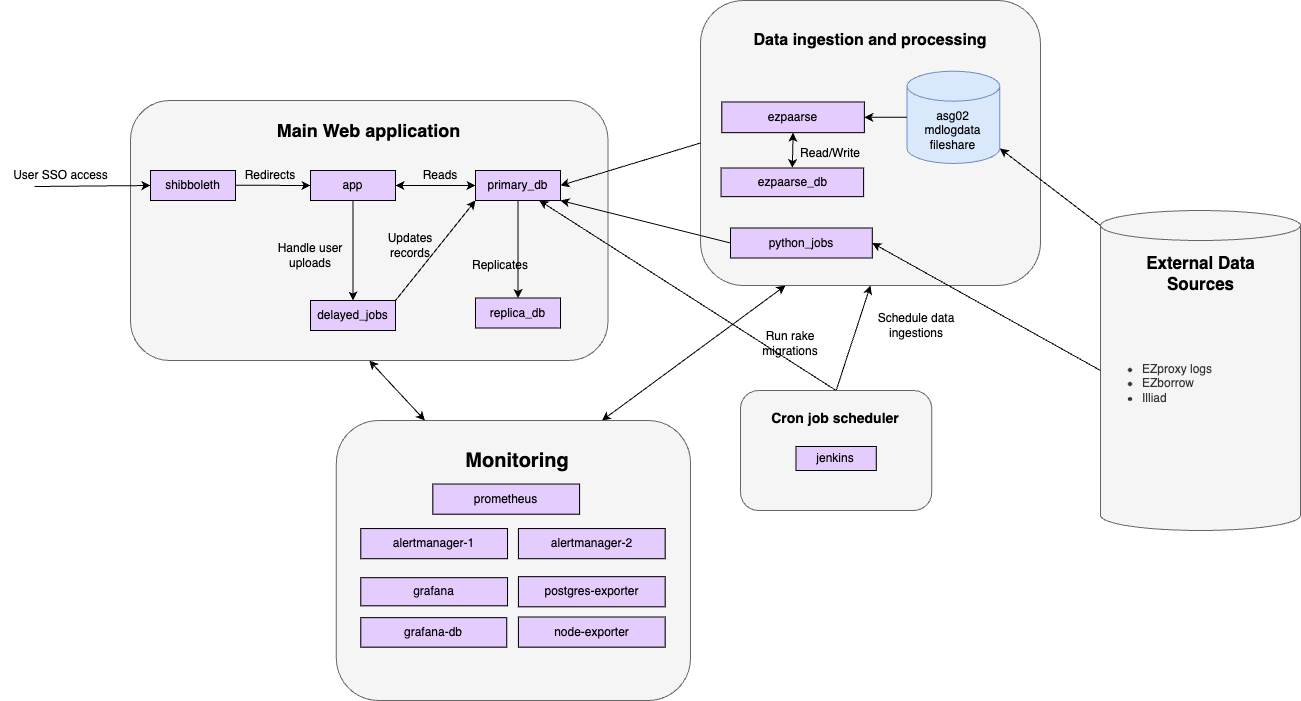

The diagram above was exported from draw.io. Its source (the exported page's mxGraphModel, read from the mxfile embedded in the PNG):
<mxGraphModel dx="1687" dy="795" grid="1" gridSize="10" guides="1" tooltips="1" connect="1" arrows="1" fold="1" page="1" pageScale="1" pageWidth="850" pageHeight="1100" math="0" shadow="0">
  <root>
    <mxCell id="0" />
    <mxCell id="1" parent="0" />
    <mxCell id="01339tYuv48P-NcMyJ_f-22" value="" style="rounded=1;whiteSpace=wrap;html=1;fillColor=#f5f5f5;fontColor=#333333;strokeColor=#666666;" parent="1" vertex="1">
      <mxGeometry x="250" y="170" width="477.5" height="260" as="geometry" />
    </mxCell>
    <mxCell id="01339tYuv48P-NcMyJ_f-2" value="delayed_jobs" style="rounded=0;whiteSpace=wrap;html=1;fillColor=light-dark(#E5CCFF,var(--ge-dark-color, #121212));" parent="1" vertex="1">
      <mxGeometry x="430" y="370" width="85" height="30" as="geometry" />
    </mxCell>
    <mxCell id="01339tYuv48P-NcMyJ_f-3" value="replica_db" style="rounded=0;whiteSpace=wrap;html=1;fillColor=light-dark(#E5CCFF,var(--ge-dark-color, #121212));" parent="1" vertex="1">
      <mxGeometry x="595" y="367.5" width="85" height="30" as="geometry" />
    </mxCell>
    <mxCell id="01339tYuv48P-NcMyJ_f-4" value="app" style="rounded=0;whiteSpace=wrap;html=1;fillColor=light-dark(#E5CCFF,var(--ge-dark-color, #121212));" parent="1" vertex="1">
      <mxGeometry x="430" y="240" width="85" height="30" as="geometry" />
    </mxCell>
    <mxCell id="01339tYuv48P-NcMyJ_f-12" value="" style="group" parent="1" vertex="1" connectable="0">
      <mxGeometry x="820" y="70" width="340" height="285" as="geometry" />
    </mxCell>
    <mxCell id="01339tYuv48P-NcMyJ_f-6" value="" style="rounded=1;whiteSpace=wrap;html=1;fillColor=#f5f5f5;fontColor=#333333;strokeColor=#666666;" parent="01339tYuv48P-NcMyJ_f-12" vertex="1">
      <mxGeometry width="340" height="285" as="geometry" />
    </mxCell>
    <mxCell id="01339tYuv48P-NcMyJ_f-11" value="&lt;b&gt;&lt;font style=&quot;font-size: 16px;&quot;&gt;Data ingestion and processing&lt;/font&gt;&lt;/b&gt;" style="text;html=1;align=center;verticalAlign=middle;whiteSpace=wrap;rounded=0;" parent="01339tYuv48P-NcMyJ_f-12" vertex="1">
      <mxGeometry x="47.778888888888886" y="27.503636363636367" width="244.44444444444446" height="25.909090909090914" as="geometry" />
    </mxCell>
    <mxCell id="01339tYuv48P-NcMyJ_f-7" value="ezpaarse" style="rounded=0;whiteSpace=wrap;html=1;fillColor=light-dark(#E5CCFF,var(--ge-dark-color, #121212));" parent="01339tYuv48P-NcMyJ_f-12" vertex="1">
      <mxGeometry x="21.333333333333332" y="101.47999999999999" width="142.53866666666667" height="30.68" as="geometry" />
    </mxCell>
    <mxCell id="01339tYuv48P-NcMyJ_f-8" value="ezpaarse_db" style="rounded=0;whiteSpace=wrap;html=1;fillColor=light-dark(#E5CCFF,var(--ge-dark-color, #121212));" parent="01339tYuv48P-NcMyJ_f-12" vertex="1">
      <mxGeometry x="20.57466666666665" y="167.5" width="142.53866666666667" height="28.64" as="geometry" />
    </mxCell>
    <mxCell id="01339tYuv48P-NcMyJ_f-14" value="asg02&lt;div&gt;mdlogdata&lt;/div&gt;&lt;div&gt;fileshare&lt;/div&gt;" style="shape=cylinder3;whiteSpace=wrap;html=1;boundedLbl=1;backgroundOutline=1;size=15;fillColor=#dae8fc;strokeColor=#6c8ebf;" parent="01339tYuv48P-NcMyJ_f-12" vertex="1">
      <mxGeometry x="206.45333333333335" y="70.68" width="92.90666666666667" height="92.27" as="geometry" />
    </mxCell>
    <mxCell id="01339tYuv48P-NcMyJ_f-19" value="" style="endArrow=classic;html=1;rounded=0;entryX=1;entryY=0.5;entryDx=0;entryDy=0;exitX=0;exitY=0.5;exitDx=0;exitDy=0;exitPerimeter=0;" parent="01339tYuv48P-NcMyJ_f-12" source="01339tYuv48P-NcMyJ_f-14" target="01339tYuv48P-NcMyJ_f-7" edge="1">
      <mxGeometry width="50" height="50" relative="1" as="geometry">
        <mxPoint x="-181.33333333333334" y="228" as="sourcePoint" />
        <mxPoint x="-128" y="156.75" as="targetPoint" />
      </mxGeometry>
    </mxCell>
    <mxCell id="01339tYuv48P-NcMyJ_f-27" value="" style="endArrow=classic;startArrow=classic;html=1;rounded=0;entryX=0.5;entryY=1;entryDx=0;entryDy=0;exitX=0.5;exitY=0;exitDx=0;exitDy=0;" parent="01339tYuv48P-NcMyJ_f-12" source="01339tYuv48P-NcMyJ_f-8" target="01339tYuv48P-NcMyJ_f-7" edge="1">
      <mxGeometry width="50" height="50" relative="1" as="geometry">
        <mxPoint x="-181.33333333333334" y="228" as="sourcePoint" />
        <mxPoint x="-128" y="156.75" as="targetPoint" />
      </mxGeometry>
    </mxCell>
    <mxCell id="01339tYuv48P-NcMyJ_f-1" value="python_jobs" style="rounded=0;whiteSpace=wrap;html=1;fillColor=light-dark(#E5CCFF,var(--ge-dark-color, #121212));" parent="01339tYuv48P-NcMyJ_f-12" vertex="1">
      <mxGeometry x="30.00333333333333" y="227.5" width="141.78133333333332" height="30" as="geometry" />
    </mxCell>
    <mxCell id="01339tYuv48P-NcMyJ_f-61" value="Read/Write" style="text;html=1;align=center;verticalAlign=middle;whiteSpace=wrap;rounded=0;" parent="01339tYuv48P-NcMyJ_f-12" vertex="1">
      <mxGeometry x="99.99999999999999" y="137.5" width="60" height="30" as="geometry" />
    </mxCell>
    <mxCell id="01339tYuv48P-NcMyJ_f-15" value="" style="endArrow=classic;html=1;rounded=0;entryX=1;entryY=1;entryDx=0;entryDy=-15;entryPerimeter=0;exitX=0;exitY=0;exitDx=0;exitDy=15;exitPerimeter=0;" parent="1" target="01339tYuv48P-NcMyJ_f-14" edge="1" source="D6SzNy0mf7mpAKvuHovu-2">
      <mxGeometry width="50" height="50" relative="1" as="geometry">
        <mxPoint x="1300" y="190" as="sourcePoint" />
        <mxPoint x="1280" y="367.5" as="targetPoint" />
      </mxGeometry>
    </mxCell>
    <mxCell id="01339tYuv48P-NcMyJ_f-23" value="&lt;b&gt;&lt;font style=&quot;font-size: 18px;&quot;&gt;Main Web application&lt;/font&gt;&lt;/b&gt;" style="text;html=1;align=center;verticalAlign=middle;whiteSpace=wrap;rounded=0;" parent="1" vertex="1">
      <mxGeometry x="378.13" y="190" width="221.25" height="20" as="geometry" />
    </mxCell>
    <mxCell id="01339tYuv48P-NcMyJ_f-24" value="primary_db" style="rounded=0;whiteSpace=wrap;html=1;fillColor=light-dark(#E5CCFF,var(--ge-dark-color, #121212));" parent="1" vertex="1">
      <mxGeometry x="595" y="240" width="85" height="30" as="geometry" />
    </mxCell>
    <mxCell id="01339tYuv48P-NcMyJ_f-25" value="" style="endArrow=classic;html=1;rounded=0;exitX=0.5;exitY=1;exitDx=0;exitDy=0;entryX=0.5;entryY=0;entryDx=0;entryDy=0;" parent="1" source="01339tYuv48P-NcMyJ_f-24" target="01339tYuv48P-NcMyJ_f-3" edge="1">
      <mxGeometry width="50" height="50" relative="1" as="geometry">
        <mxPoint x="650" y="430" as="sourcePoint" />
        <mxPoint x="700" y="380" as="targetPoint" />
      </mxGeometry>
    </mxCell>
    <mxCell id="01339tYuv48P-NcMyJ_f-26" value="" style="endArrow=classic;startArrow=classic;html=1;rounded=0;exitX=1;exitY=0.5;exitDx=0;exitDy=0;entryX=0;entryY=0.5;entryDx=0;entryDy=0;" parent="1" source="01339tYuv48P-NcMyJ_f-4" target="01339tYuv48P-NcMyJ_f-24" edge="1">
      <mxGeometry width="50" height="50" relative="1" as="geometry">
        <mxPoint x="650" y="430" as="sourcePoint" />
        <mxPoint x="700" y="380" as="targetPoint" />
      </mxGeometry>
    </mxCell>
    <mxCell id="01339tYuv48P-NcMyJ_f-29" value="" style="endArrow=classic;html=1;rounded=0;entryX=1;entryY=0.5;entryDx=0;entryDy=0;exitX=0;exitY=0.5;exitDx=0;exitDy=0;" parent="1" source="01339tYuv48P-NcMyJ_f-6" target="01339tYuv48P-NcMyJ_f-24" edge="1">
      <mxGeometry width="50" height="50" relative="1" as="geometry">
        <mxPoint x="710" y="390" as="sourcePoint" />
        <mxPoint x="760" y="340" as="targetPoint" />
      </mxGeometry>
    </mxCell>
    <mxCell id="01339tYuv48P-NcMyJ_f-31" value="" style="endArrow=classic;html=1;rounded=0;entryX=0;entryY=0.5;entryDx=0;entryDy=0;" parent="1" target="01339tYuv48P-NcMyJ_f-4" edge="1">
      <mxGeometry width="50" height="50" relative="1" as="geometry">
        <mxPoint x="305" y="254.5" as="sourcePoint" />
        <mxPoint x="440" y="255" as="targetPoint" />
      </mxGeometry>
    </mxCell>
    <mxCell id="01339tYuv48P-NcMyJ_f-32" value="Handle user uploads" style="text;html=1;align=center;verticalAlign=middle;whiteSpace=wrap;rounded=0;" parent="1" vertex="1">
      <mxGeometry x="390" y="310" width="80" height="30" as="geometry" />
    </mxCell>
    <mxCell id="01339tYuv48P-NcMyJ_f-33" value="" style="endArrow=classic;html=1;rounded=0;exitX=1;exitY=0;exitDx=0;exitDy=0;entryX=0;entryY=1;entryDx=0;entryDy=0;" parent="1" source="01339tYuv48P-NcMyJ_f-2" target="01339tYuv48P-NcMyJ_f-24" edge="1">
      <mxGeometry width="50" height="50" relative="1" as="geometry">
        <mxPoint x="650" y="430" as="sourcePoint" />
        <mxPoint x="700" y="380" as="targetPoint" />
      </mxGeometry>
    </mxCell>
    <mxCell id="01339tYuv48P-NcMyJ_f-34" value="shibboleth" style="rounded=0;whiteSpace=wrap;html=1;fillColor=light-dark(#E5CCFF,var(--ge-dark-color, #121212));" parent="1" vertex="1">
      <mxGeometry x="270" y="240" width="85" height="30" as="geometry" />
    </mxCell>
    <mxCell id="01339tYuv48P-NcMyJ_f-35" value="" style="endArrow=classic;html=1;rounded=0;entryX=0;entryY=0.5;entryDx=0;entryDy=0;exitX=0.283;exitY=0.867;exitDx=0;exitDy=0;exitPerimeter=0;" parent="1" source="01339tYuv48P-NcMyJ_f-36" target="01339tYuv48P-NcMyJ_f-34" edge="1">
      <mxGeometry width="50" height="50" relative="1" as="geometry">
        <mxPoint x="90" y="255" as="sourcePoint" />
        <mxPoint x="140" y="240" as="targetPoint" />
      </mxGeometry>
    </mxCell>
    <mxCell id="01339tYuv48P-NcMyJ_f-36" value="User SSO access" style="text;html=1;align=center;verticalAlign=middle;resizable=0;points=[];autosize=1;strokeColor=none;fillColor=none;" parent="1" vertex="1">
      <mxGeometry x="120" y="230" width="120" height="30" as="geometry" />
    </mxCell>
    <mxCell id="01339tYuv48P-NcMyJ_f-37" value="" style="endArrow=classic;html=1;rounded=0;exitX=0.5;exitY=1;exitDx=0;exitDy=0;entryX=0.5;entryY=0;entryDx=0;entryDy=0;" parent="1" source="01339tYuv48P-NcMyJ_f-4" target="01339tYuv48P-NcMyJ_f-2" edge="1">
      <mxGeometry width="50" height="50" relative="1" as="geometry">
        <mxPoint x="510" y="370" as="sourcePoint" />
        <mxPoint x="560" y="320" as="targetPoint" />
      </mxGeometry>
    </mxCell>
    <mxCell id="01339tYuv48P-NcMyJ_f-39" value="Replicates" style="text;html=1;align=center;verticalAlign=middle;whiteSpace=wrap;rounded=0;" parent="1" vertex="1">
      <mxGeometry x="590" y="320" width="60" height="30" as="geometry" />
    </mxCell>
    <mxCell id="01339tYuv48P-NcMyJ_f-44" value="Redirects" style="text;html=1;align=center;verticalAlign=middle;whiteSpace=wrap;rounded=0;" parent="1" vertex="1">
      <mxGeometry x="360" y="230" width="60" height="30" as="geometry" />
    </mxCell>
    <mxCell id="01339tYuv48P-NcMyJ_f-45" value="Reads" style="text;html=1;align=center;verticalAlign=middle;whiteSpace=wrap;rounded=0;" parent="1" vertex="1">
      <mxGeometry x="530" y="230" width="60" height="30" as="geometry" />
    </mxCell>
    <mxCell id="01339tYuv48P-NcMyJ_f-46" value="Updates records" style="text;html=1;align=center;verticalAlign=middle;whiteSpace=wrap;rounded=0;" parent="1" vertex="1">
      <mxGeometry x="500" y="300" width="60" height="30" as="geometry" />
    </mxCell>
    <mxCell id="01339tYuv48P-NcMyJ_f-49" value="" style="endArrow=classic;html=1;rounded=0;entryX=1;entryY=1;entryDx=0;entryDy=0;exitX=0;exitY=0.5;exitDx=0;exitDy=0;" parent="1" source="01339tYuv48P-NcMyJ_f-1" target="01339tYuv48P-NcMyJ_f-24" edge="1">
      <mxGeometry width="50" height="50" relative="1" as="geometry">
        <mxPoint x="760" y="360" as="sourcePoint" />
        <mxPoint x="810" y="310" as="targetPoint" />
      </mxGeometry>
    </mxCell>
    <mxCell id="01339tYuv48P-NcMyJ_f-52" value="" style="endArrow=classic;html=1;rounded=0;exitX=0.5;exitY=0;exitDx=0;exitDy=0;entryX=0.5;entryY=1;entryDx=0;entryDy=0;" parent="1" source="01339tYuv48P-NcMyJ_f-50" target="01339tYuv48P-NcMyJ_f-6" edge="1">
      <mxGeometry width="50" height="50" relative="1" as="geometry">
        <mxPoint x="700" y="370" as="sourcePoint" />
        <mxPoint x="750" y="320" as="targetPoint" />
      </mxGeometry>
    </mxCell>
    <mxCell id="01339tYuv48P-NcMyJ_f-54" value="" style="group" parent="1" vertex="1" connectable="0">
      <mxGeometry x="860" y="460" width="200" height="120" as="geometry" />
    </mxCell>
    <mxCell id="01339tYuv48P-NcMyJ_f-50" value="" style="rounded=1;whiteSpace=wrap;html=1;fillColor=#f5f5f5;fontColor=#333333;strokeColor=#666666;" parent="01339tYuv48P-NcMyJ_f-54" vertex="1">
      <mxGeometry width="191.25" height="120" as="geometry" />
    </mxCell>
    <mxCell id="01339tYuv48P-NcMyJ_f-48" value="jenkins" style="rounded=0;whiteSpace=wrap;html=1;fillColor=light-dark(#E5CCFF,var(--ge-dark-color, #121212));" parent="01339tYuv48P-NcMyJ_f-54" vertex="1">
      <mxGeometry x="55.48611111111111" y="56.00000000000001" width="80.27777777777777" height="24" as="geometry" />
    </mxCell>
    <mxCell id="01339tYuv48P-NcMyJ_f-51" value="&lt;b&gt;&lt;font style=&quot;font-size: 14px;&quot;&gt;Cron job scheduler&lt;/font&gt;&lt;/b&gt;" style="text;html=1;align=center;verticalAlign=middle;whiteSpace=wrap;rounded=0;" parent="01339tYuv48P-NcMyJ_f-54" vertex="1">
      <mxGeometry x="17.47" y="16" width="156.32" height="24" as="geometry" />
    </mxCell>
    <mxCell id="01339tYuv48P-NcMyJ_f-55" value="Schedule data ingestions" style="text;html=1;align=center;verticalAlign=middle;whiteSpace=wrap;rounded=0;" parent="1" vertex="1">
      <mxGeometry x="985.62" y="380" width="100" height="30" as="geometry" />
    </mxCell>
    <mxCell id="01339tYuv48P-NcMyJ_f-56" value="" style="endArrow=classic;html=1;rounded=0;exitX=0.5;exitY=0;exitDx=0;exitDy=0;entryX=0.75;entryY=1;entryDx=0;entryDy=0;" parent="1" source="01339tYuv48P-NcMyJ_f-50" target="01339tYuv48P-NcMyJ_f-24" edge="1">
      <mxGeometry width="50" height="50" relative="1" as="geometry">
        <mxPoint x="700" y="370" as="sourcePoint" />
        <mxPoint x="750" y="320" as="targetPoint" />
      </mxGeometry>
    </mxCell>
    <mxCell id="01339tYuv48P-NcMyJ_f-57" value="Run rake migrations" style="text;html=1;align=center;verticalAlign=middle;whiteSpace=wrap;rounded=0;" parent="1" vertex="1">
      <mxGeometry x="880" y="397.5" width="60" height="30" as="geometry" />
    </mxCell>
    <mxCell id="D6SzNy0mf7mpAKvuHovu-4" value="" style="group" vertex="1" connectable="0" parent="1">
      <mxGeometry x="1220" y="280" width="200" height="320" as="geometry" />
    </mxCell>
    <mxCell id="D6SzNy0mf7mpAKvuHovu-2" value="&lt;ul&gt;&lt;li&gt;EZproxy logs&lt;/li&gt;&lt;li&gt;EZborrow&lt;/li&gt;&lt;li&gt;Illiad&lt;/li&gt;&lt;/ul&gt;" style="shape=cylinder3;whiteSpace=wrap;html=1;boundedLbl=1;backgroundOutline=1;size=15;fillColor=#f5f5f5;fontColor=#333333;strokeColor=#666666;align=left;" vertex="1" parent="D6SzNy0mf7mpAKvuHovu-4">
      <mxGeometry width="200" height="320" as="geometry" />
    </mxCell>
    <mxCell id="D6SzNy0mf7mpAKvuHovu-3" value="&lt;b&gt;&lt;font style=&quot;font-size: 17px;&quot;&gt;External Data Sources&lt;/font&gt;&lt;/b&gt;" style="text;html=1;align=center;verticalAlign=middle;whiteSpace=wrap;rounded=0;" vertex="1" parent="D6SzNy0mf7mpAKvuHovu-4">
      <mxGeometry x="32.5" y="50" width="135" height="25.95" as="geometry" />
    </mxCell>
    <mxCell id="D6SzNy0mf7mpAKvuHovu-11" value="" style="endArrow=classic;html=1;rounded=0;entryX=1;entryY=0.5;entryDx=0;entryDy=0;exitX=0;exitY=0.5;exitDx=0;exitDy=0;exitPerimeter=0;" edge="1" parent="1" source="D6SzNy0mf7mpAKvuHovu-2" target="01339tYuv48P-NcMyJ_f-1">
      <mxGeometry width="50" height="50" relative="1" as="geometry">
        <mxPoint x="1225" y="460" as="sourcePoint" />
        <mxPoint x="1275" y="410" as="targetPoint" />
      </mxGeometry>
    </mxCell>
    <mxCell id="D6SzNy0mf7mpAKvuHovu-13" value="" style="group" vertex="1" connectable="0" parent="1">
      <mxGeometry x="470" y="490" width="350" height="280" as="geometry" />
    </mxCell>
    <mxCell id="D6SzNy0mf7mpAKvuHovu-14" value="" style="rounded=1;whiteSpace=wrap;html=1;fillColor=#f5f5f5;fontColor=#333333;strokeColor=#666666;" vertex="1" parent="D6SzNy0mf7mpAKvuHovu-13">
      <mxGeometry x="-14.13" width="354.13" height="280" as="geometry" />
    </mxCell>
    <mxCell id="D6SzNy0mf7mpAKvuHovu-15" value="&lt;font style=&quot;font-size: 20px;&quot;&gt;&lt;b&gt;Monitoring&lt;/b&gt;&lt;/font&gt;" style="text;html=1;align=center;verticalAlign=middle;whiteSpace=wrap;rounded=0;" vertex="1" parent="D6SzNy0mf7mpAKvuHovu-13">
      <mxGeometry x="41.175326797385615" y="27.02111642743222" width="251.63398692810458" height="25.454545454545457" as="geometry" />
    </mxCell>
    <mxCell id="D6SzNy0mf7mpAKvuHovu-16" value="prometheus" style="rounded=0;whiteSpace=wrap;html=1;fillColor=light-dark(#E5CCFF,var(--ge-dark-color, #121212));" vertex="1" parent="D6SzNy0mf7mpAKvuHovu-13">
      <mxGeometry x="82.3563725490196" y="63.52561403508771" width="146.73098039215685" height="30.14175438596491" as="geometry" />
    </mxCell>
    <mxCell id="D6SzNy0mf7mpAKvuHovu-17" value="grafana" style="rounded=0;whiteSpace=wrap;html=1;fillColor=light-dark(#E5CCFF,var(--ge-dark-color, #121212));" vertex="1" parent="D6SzNy0mf7mpAKvuHovu-13">
      <mxGeometry x="10.298921568627433" y="157.19298245614033" width="146.73098039215685" height="28.13754385964912" as="geometry" />
    </mxCell>
    <mxCell id="D6SzNy0mf7mpAKvuHovu-21" value="grafana-db" style="rounded=0;whiteSpace=wrap;html=1;fillColor=light-dark(#E5CCFF,var(--ge-dark-color, #121212));" vertex="1" parent="D6SzNy0mf7mpAKvuHovu-13">
      <mxGeometry x="10.297549019607839" y="197.15929824561402" width="145.9513725490196" height="29.473684210526315" as="geometry" />
    </mxCell>
    <mxCell id="D6SzNy0mf7mpAKvuHovu-24" value="alertmanager-1" style="rounded=0;whiteSpace=wrap;html=1;fillColor=light-dark(#E5CCFF,var(--ge-dark-color, #121212));" vertex="1" parent="D6SzNy0mf7mpAKvuHovu-13">
      <mxGeometry x="10.297549019607839" y="108.07017543859648" width="146.73098039215685" height="30.14175438596491" as="geometry" />
    </mxCell>
    <mxCell id="D6SzNy0mf7mpAKvuHovu-25" value="alertmanager-2" style="rounded=0;whiteSpace=wrap;html=1;fillColor=light-dark(#E5CCFF,var(--ge-dark-color, #121212));" vertex="1" parent="D6SzNy0mf7mpAKvuHovu-13">
      <mxGeometry x="167.9107843137255" y="108.07017543859648" width="146.73098039215685" height="30.14175438596491" as="geometry" />
    </mxCell>
    <mxCell id="D6SzNy0mf7mpAKvuHovu-26" value="node-exporter" style="rounded=0;whiteSpace=wrap;html=1;fillColor=light-dark(#E5CCFF,var(--ge-dark-color, #121212));" vertex="1" parent="D6SzNy0mf7mpAKvuHovu-13">
      <mxGeometry x="167.9107843137255" y="196.49122807017542" width="146.73098039215685" height="30.14175438596491" as="geometry" />
    </mxCell>
    <mxCell id="D6SzNy0mf7mpAKvuHovu-27" value="postgres-exporter" style="rounded=0;whiteSpace=wrap;html=1;fillColor=light-dark(#E5CCFF,var(--ge-dark-color, #121212));" vertex="1" parent="D6SzNy0mf7mpAKvuHovu-13">
      <mxGeometry x="167.91078431372546" y="156.1908771929825" width="146.73098039215685" height="30.14175438596491" as="geometry" />
    </mxCell>
    <mxCell id="D6SzNy0mf7mpAKvuHovu-31" value="" style="endArrow=classic;startArrow=classic;html=1;rounded=0;exitX=0.25;exitY=0;exitDx=0;exitDy=0;entryX=0.5;entryY=1;entryDx=0;entryDy=0;" edge="1" parent="1" source="D6SzNy0mf7mpAKvuHovu-14" target="01339tYuv48P-NcMyJ_f-22">
      <mxGeometry width="50" height="50" relative="1" as="geometry">
        <mxPoint x="890" y="480" as="sourcePoint" />
        <mxPoint x="940" y="430" as="targetPoint" />
      </mxGeometry>
    </mxCell>
    <mxCell id="D6SzNy0mf7mpAKvuHovu-32" value="" style="endArrow=classic;startArrow=classic;html=1;rounded=0;exitX=0.75;exitY=0;exitDx=0;exitDy=0;entryX=0.25;entryY=1;entryDx=0;entryDy=0;" edge="1" parent="1" source="D6SzNy0mf7mpAKvuHovu-14" target="01339tYuv48P-NcMyJ_f-6">
      <mxGeometry width="50" height="50" relative="1" as="geometry">
        <mxPoint x="670.005" y="494.97" as="sourcePoint" />
        <mxPoint x="867.6099999999996" y="349.9950000000001" as="targetPoint" />
      </mxGeometry>
    </mxCell>
  </root>
</mxGraphModel>